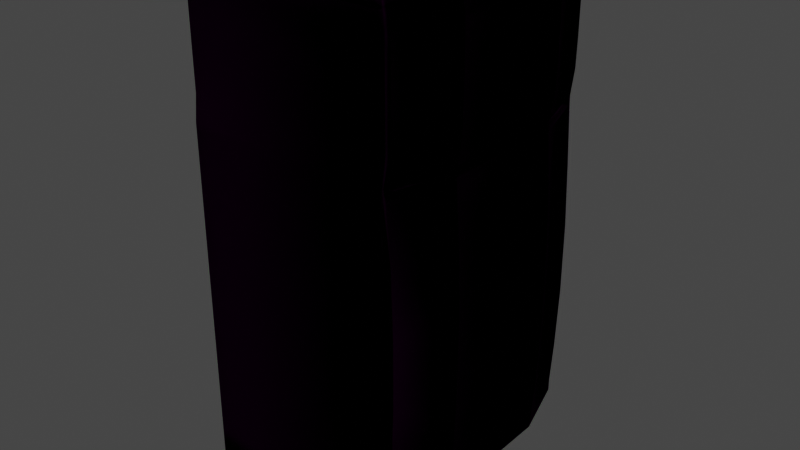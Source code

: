 # Source: fridge.blend  (saved by Blender 2.90.8; exported with 4.5.12 LTS)
import bpy
from mathutils import Matrix  # noqa: F401  (used for matrix-valued properties, if any)

bpy.ops.wm.read_factory_settings(use_empty=True)
scene = bpy.context.scene
scene.name = 'Scene'

# ---- collections
col_collection = bpy.data.collections.new('Collection'); scene.collection.children.link(col_collection)

# ---- images (referenced by path relative to the original .blend; pixels are not part of the script)
import os
ASSET_DIR = os.environ.get("B2B_ASSET_DIR", "")  # directory of the original .blend (textures are referenced by path, not embedded)
HERE = os.path.dirname(os.path.abspath(__file__))  # packed textures are extracted next to this script under _unpacked/

def load_image(name, relpath, width, height, colorspace="sRGB"):
    """Load a texture the original file referenced (path relative to the .blend, or extracted next to this script)."""
    p = next((c for c in (os.path.join(HERE, relpath), os.path.join(ASSET_DIR, relpath)) if relpath and os.path.exists(c)), "")
    if p:
        img = bpy.data.images.load(p, check_existing=True)
        img.name = name
    else:  # same state as the original file: an image datablock whose file is absent (Cycles renders it pink)
        img = bpy.data.images.new(name, width, height)
        img.source = "FILE"
        img.filepath = "//" + (relpath or name)
    img.colorspace_settings.name = colorspace
    return img
img_roughness0_jpg = load_image('Roughness0.jpg', 'Roughness0.jpg', 1024, 1024, 'sRGB')
img_0b5debe8f01e47f5ac4061100dc12074_jpg = load_image('0b5debe8f01e47f5ac4061100dc12074.jpg', '0b5debe8f01e47f5ac4061100dc12074.jpg', 1024, 1024, 'sRGB')
img_roughness_jpg = load_image('Roughness.jpg', 'Roughness.jpg', 1024, 1024, 'sRGB')
img_54913f372ec445508058272433027367_jpg = load_image('54913f372ec445508058272433027367.jpg', '54913f372ec445508058272433027367.jpg', 1024, 1024, 'sRGB')

# ---- materials (node trees are filled in below, after node groups)
mat_fridge = bpy.data.materials.new('Fridge')
mat_fridge.use_transparent_shadow = False

# ---- material node trees
mat_fridge.use_nodes = True; mat_fridge.node_tree.nodes.clear()
_N = mat_fridge.node_tree.nodes; _L = mat_fridge.node_tree.links
n0 = _N.new('ShaderNodeBsdfPrincipled'); n0.name = 'Principled BSDF'; n0.location = (10, 300)
n0.distribution = 'GGX'
n0.subsurface_method = 'BURLEY'
n0.inputs[3].default_value = 1.45
n0.inputs[13].default_value = 0.0
n0.inputs[27].default_value = (0.0, 0.0, 0.0, 1.0)
n0.inputs[28].default_value = 1.0
n1 = _N.new('ShaderNodeOutputMaterial'); n1.name = 'Material Output'; n1.location = (300, 300)
n2 = _N.new('ShaderNodeSeparateXYZ'); n2.name = 'Separate XYZ.001'; n2.location = (-1083, 53)
n3 = _N.new('ShaderNodeCombineXYZ'); n3.name = 'Combine XYZ'; n3.location = (-637, -72)
n4 = _N.new('ShaderNodeNormalMap'); n4.name = 'Normal Map.001'; n4.location = (-1474, -312)
n4.inputs[0].default_value = 0.8
n5 = _N.new('ShaderNodeTexImage'); n5.name = 'Image Texture.005'; n5.location = (-1825, 5)
n5.image = img_roughness0_jpg
n6 = _N.new('ShaderNodeBump'); n6.name = 'Bump.001'; n6.location = (-1246, -243)
n6.inputs[0].default_value = 0.6
n6.inputs[1].default_value = 1.0
n6.inputs[2].default_value = 1.0
n7 = _N.new('ShaderNodeSeparateXYZ'); n7.name = 'Separate XYZ'; n7.location = (-1054, -207)
n8 = _N.new('ShaderNodeMath'); n8.name = 'Math.001'; n8.location = (-848, 52)
n8.inputs[2].default_value = 0.0
n9 = _N.new('ShaderNodeMath'); n9.name = 'Math'; n9.location = (-847, -129)
n9.inputs[2].default_value = 0.0
n10 = _N.new('ShaderNodeVectorMath'); n10.name = 'Vector Math'; n10.location = (-441, -31)
n10.operation = 'NORMALIZE'
n11 = _N.new('ShaderNodeNormalMap'); n11.name = 'Normal Map.002'; n11.location = (-238, -36)
n11.inputs[0].default_value = 2.3
n12 = _N.new('ShaderNodeTexImage'); n12.name = 'Image Texture'; n12.location = (-280, 275)
n12.image = img_0b5debe8f01e47f5ac4061100dc12074_jpg
n13 = _N.new('ShaderNodeTexImage'); n13.name = 'Image Texture.003'; n13.location = (-1600, 263)
n13.image = img_roughness_jpg
n14 = _N.new('ShaderNodeTexImage'); n14.name = 'Image Texture.004'; n14.location = (-1826, -258)
n14.image = img_54913f372ec445508058272433027367_jpg
_L.new(n0.outputs[0], n1.inputs[0])
_L.new(n12.outputs[0], n0.inputs[0])
_L.new(n4.outputs[0], n6.inputs[4])
_L.new(n14.outputs[0], n4.inputs[1])
_L.new(n5.outputs[0], n6.inputs[3])
_L.new(n13.outputs[0], n2.inputs[0])
_L.new(n6.outputs[0], n7.inputs[0])
_L.new(n2.outputs[1], n9.inputs[0])
_L.new(n7.outputs[1], n9.inputs[1])
_L.new(n7.outputs[0], n8.inputs[1])
_L.new(n2.outputs[0], n8.inputs[0])
_L.new(n8.outputs[0], n3.inputs[0])
_L.new(n9.outputs[0], n3.inputs[1])
_L.new(n3.outputs[0], n10.inputs[0])
_L.new(n10.outputs[0], n11.inputs[1])
_L.new(n11.outputs[0], n0.inputs[5])
n1.is_active_output = True

# ---- world
world_world = bpy.data.worlds.new('World'); scene.world = world_world
world_world.use_nodes = True; world_world.node_tree.nodes.clear()
_N = world_world.node_tree.nodes; _L = world_world.node_tree.links
n0 = _N.new('ShaderNodeOutputWorld'); n0.name = 'World Output'; n0.location = (300, 300)
n1 = _N.new('ShaderNodeBackground'); n1.name = 'Background'; n1.location = (10, 300)
n1.inputs[0].default_value = (0.05088, 0.05088, 0.05088, 1.0)
_L.new(n1.outputs[0], n0.inputs[0])
n0.is_active_output = True
world_world.color = (0.05088, 0.05088, 0.05088)
world_world.use_sun_shadow = False
world_world.sun_shadow_jitter_overblur = 0.0

# ---- meshes
me_cube_001 = bpy.data.meshes.new('Cube.001')
me_cube_001.from_pydata([(-1.082, 1.607, -1.816), (-1.082, 1.607, -2.398), (-1.082, 0.8037, -1.816), (1.242, 0.8037, -2.398), (-1.082, 1.607, 2.097), (-1.082, 0.8037, 2.097), (-1.082, 1.607, 2.176), (-1.082, 0.8037, 2.176), (1.425, 1.607, -1.816), (0.942, 1.607, -2.398), (1.177, 0.8037, -2.398), (1.508, 0.8037, 4.01), (1.425, 1.607, 2.097), (1.425, 1.607, 2.176), (-1.082, 1.567, -1.816), (-1.082, 1.567, 2.097), (-1.082, 1.567, 2.176), (1.285, 1.302, 4.01), (0.9537, 1.567, -2.398), (1.615, 0.7854, 2.097), (1.615, 0.7854, 2.176), (1.385, 1.549, 2.176), (1.497, 1.607, 0.1405), (-1.082, 0.8037, 0.1405), (-1.082, 1.607, 0.1405), (1.425, 1.607, 0.1405), (-1.082, 1.567, 0.1405), (1.785, 0.8037, 1.363), (1.785, 0.8037, -1.082), (1.813, 0.8037, 0.588), (1.813, 0.8037, -0.3069), (1.555, 1.567, 1.363), (1.583, 1.567, 0.588), (1.583, 1.567, -0.3069), (-1.041, 1.607, 3.287), (1.79, 0.8037, 3.675), (1.79, 0.8037, 2.511), (1.796, 0.8037, 3.306), (1.796, 0.8037, 2.88), (1.537, 1.607, 3.676), (1.537, 1.607, 2.51), (1.537, 1.607, 3.287), (1.537, 1.607, 2.899), (-1.041, 0.8037, 2.51), (-1.041, 0.8037, 3.676), (-1.041, 0.8037, 2.899), (-1.041, 0.8037, 3.287), (1.465, 1.607, 2.51), (1.465, 1.607, 3.676), (1.465, 1.607, 2.899), (1.465, 1.607, 3.287), (1.56, 1.567, 2.511), (1.56, 1.567, 3.675), (1.566, 1.567, 2.88), (1.566, 1.567, 3.306), (-1.041, 1.567, 2.51), (-1.041, 1.567, 3.676), (-1.041, 1.567, 2.899), (-1.041, 1.567, 3.287), (1.686, 0.7959, 2.097), (1.742, 0.8037, 2.044), (1.713, 0.7998, 2.09), (1.734, 0.8026, 2.071), (1.497, 1.607, 2.097), (1.504, 1.566, 2.071), (1.745, 0.8037, 2.216), (1.699, 0.7977, 2.176), (1.737, 0.8029, 2.196), (1.72, 0.8007, 2.181), (1.515, 1.567, 2.216), (1.509, 1.567, 2.15), (1.497, 1.606, 2.176), (1.507, 1.566, 2.196), (-0.9316, 0.8037, 4.01), (-1.064, 0.8037, 3.861), (-0.9316, 1.457, 4.01), (1.387, 1.457, 4.01), (1.515, 1.607, 3.86), (1.444, 1.532, 3.99), (1.491, 1.587, 3.935), (1.762, 0.8037, 3.861), (1.584, 0.8037, 4.01), (1.73, 0.8037, 3.936), (1.665, 0.8037, 3.99), (1.443, 1.607, 3.86), (1.356, 1.457, 4.01), (1.393, 1.532, 3.99), (-1.064, 1.42, 3.861), (-0.9316, 1.302, 4.01), (-1.004, 1.318, 3.99), (1.532, 1.567, 3.861), (1.395, 1.432, 4.01), (1.505, 1.549, 3.936), (1.455, 1.5, 3.99), (1.0, -1.607, -2.398), (-1.082, -1.607, -1.816), (1.739, 0.0, -1.816), (1.242, 0.0, -2.398), (-1.082, -0.8037, -1.816), (-1.082, 0.0, -1.816), (1.242, -0.8037, -2.398), (-1.082, -1.607, 2.097), (-1.082, 0.0, 2.097), (-1.082, -0.8037, 2.097), (-1.082, -1.607, 2.176), (-1.082, 0.0, 2.176), (-1.082, -0.8037, 2.176), (1.425, -1.607, -1.816), (1.177, -0.8037, -2.398), (1.177, 0.0, -2.398), (1.508, -0.8037, 4.01), (1.508, 0.0, 4.01), (1.425, -1.607, 2.097), (1.425, -1.607, 2.176), (-1.082, -1.567, -2.398), (1.012, -1.567, -2.398), (-1.082, -1.567, -1.816), (1.509, -1.567, -1.816), (-1.082, -1.567, 2.097), (-1.082, -1.567, 2.176), (1.285, -1.302, 4.01), (0.9537, -1.567, -2.398), (1.615, 0.0, 2.176), (1.615, 0.0, 2.097), (1.615, -0.7854, 2.097), (1.615, -0.7854, 2.176), (1.497, -1.607, 0.1405), (-1.082, -0.8037, 0.1405), (-1.082, -1.607, 0.1405), (-1.082, 0.0, 0.1405), (1.425, -1.607, 0.1405), (-1.082, -1.567, 0.1405), (1.785, 0.0, -1.082), (1.785, 0.0, 1.363), (1.813, 0.0, -0.3069), (1.813, 0.0, 0.588), (1.785, -0.8037, 1.363), (1.785, -0.8037, -1.082), (1.813, -0.8037, 0.588), (1.813, -0.8037, -0.3069), (1.555, -1.567, 1.363), (1.583, -1.567, -0.3069), (-1.041, -1.607, 3.676), (-1.041, -1.607, 2.899), (-1.041, 0.0, 3.676), (-1.041, 0.0, 2.51), (-1.041, 0.0, 3.287), (-1.041, 0.0, 2.899), (1.79, -0.8037, 3.675), (1.79, -0.8037, 2.511), (1.796, -0.8037, 3.306), (1.796, -0.8037, 2.88), (1.537, -1.607, 3.676), (1.537, -1.607, 2.51), (1.537, -1.607, 3.287), (-1.041, -0.8037, 2.51), (-1.041, -0.8037, 3.676), (-1.041, -0.8037, 2.899), (-1.041, -0.8037, 3.287), (1.79, 0.0, 2.511), (1.79, 0.0, 3.675), (1.796, 0.0, 2.88), (1.796, 0.0, 3.306), (1.465, -1.607, 2.51), (1.465, -1.607, 3.676), (1.465, -1.607, 2.899), (1.465, -1.607, 3.287), (1.56, -1.567, 2.511), (1.56, -1.567, 3.675), (1.566, -1.567, 2.88), (1.566, -1.567, 3.306), (-1.041, -1.567, 2.51), (-1.041, -1.567, 3.676), (-1.041, -1.567, 2.899), (-1.041, -1.567, 3.287), (1.686, -0.7959, 2.097), (1.742, -0.8037, 2.044), (1.713, -0.7998, 2.09), (1.734, -0.8026, 2.071), (1.742, 0.0, 2.044), (1.686, 0.0, 2.097), (1.734, 0.0, 2.071), (1.713, 0.0, 2.09), (1.512, -1.567, 2.044), (1.483, -1.563, 2.09), (1.745, -0.8037, 2.216), (1.699, -0.7977, 2.176), (1.737, -0.8029, 2.196), (1.72, -0.8007, 2.181), (1.699, 0.0, 2.176), (1.745, 0.0, 2.216), (1.72, 0.0, 2.181), (1.737, 0.0, 2.196), (1.515, -1.567, 2.216), (1.507, -1.566, 2.196), (-0.9316, 0.0, 4.01), (-1.064, 0.0, 3.861), (-0.9316, -0.8037, 4.01), (-1.064, -0.8037, 3.861), (-1.004, -0.8037, 3.99), (-0.9316, -1.457, 4.01), (-1.064, -1.607, 3.86), (-1.004, -1.532, 3.99), (1.387, -1.457, 4.01), (1.515, -1.607, 3.86), (1.444, -1.532, 3.99), (1.491, -1.587, 3.935), (1.762, -0.8037, 3.861), (1.584, -0.8037, 4.01), (1.73, -0.8037, 3.936), (1.665, -0.8037, 3.99), (1.762, 0.0, 3.861), (1.585, 0.0, 4.01), (1.73, 0.0, 3.936), (1.665, 0.0, 3.99), (1.443, -1.607, 3.86), (1.356, -1.457, 4.01), (1.393, -1.532, 3.99), (-1.064, -1.42, 3.861), (-0.9316, -1.302, 4.01), (-1.004, -1.318, 3.99), (1.532, -1.567, 3.861), (1.395, -1.432, 4.01), (1.505, -1.549, 3.936), (1.455, -1.5, 3.99), (1.497, 1.607, -1.816), (1.0, 1.607, -2.398), (-1.082, 1.567, -2.398), (-1.082, 0.8037, -2.398), (1.739, 0.8037, -1.816), (1.012, 1.567, -2.398), (1.509, 1.567, -1.816), (-1.082, 0.0, -2.398), (1.497, 1.607, 2.176), (1.385, 1.549, 2.097), (1.555, 1.567, -1.082), (-1.041, 1.607, 3.676), (-1.041, 1.607, 2.899), (-1.041, 1.607, 2.51), (1.456, 1.559, 2.097), (1.483, 1.563, 2.09), (1.512, 1.567, 2.044), (1.49, 1.564, 2.181), (1.469, 1.561, 2.176), (-1.004, 0.8037, 3.99), (-1.004, 0.0, 3.99), (-1.053, 0.8037, 3.935), (-1.053, 0.0, 3.935), (1.425, 1.587, 3.935), (-1.004, 1.532, 3.99), (-1.053, 1.587, 3.935), (-1.053, 1.361, 3.935), (-1.064, 1.607, 3.86), (1.497, -1.607, -1.816), (0.942, -1.607, -2.398), (-1.082, -1.607, -2.398), (-1.082, -0.8037, -2.398), (1.739, -0.8037, -1.816), (1.497, -1.607, 2.176), (1.497, -1.607, 2.097), (1.385, -1.549, 2.097), (1.385, -1.549, 2.176), (1.583, -1.567, 0.588), (1.555, -1.567, -1.082), (-1.041, -1.607, 3.287), (-1.041, -1.607, 2.51), (1.537, -1.607, 2.899), (1.509, -1.567, 2.15), (1.456, -1.559, 2.097), (1.504, -1.566, 2.071), (1.497, -1.606, 2.176), (1.49, -1.564, 2.181), (1.469, -1.561, 2.176), (-1.053, -0.8037, 3.935), (1.425, -1.587, 3.935), (-1.053, -1.587, 3.935), (-1.053, -1.361, 3.935)], [], [(9, 8, 225, 226), (229, 96, 97, 3), (10, 109, 232, 228), (231, 229, 3, 230), (7, 105, 145, 43), (18, 10, 228, 227), (232, 99, 2, 228), (6, 16, 55, 238), (227, 14, 0, 1), (35, 52, 90, 80), (11, 111, 212, 81), (66, 189, 122, 20), (160, 35, 80, 211), (231, 225, 22, 235), (31, 22, 63, 241), (26, 23, 5, 15), (25, 24, 4, 12), (23, 129, 102, 5), (69, 71, 233, 40, 51), (27, 31, 241, 60), (15, 5, 7, 16), (12, 4, 6, 13), (5, 102, 105, 7), (63, 12, 13, 233), (22, 25, 12, 63), (56, 44, 74, 87), (88, 73, 11, 17), (16, 7, 43, 55), (230, 3, 10, 18), (3, 97, 109, 10), (1, 0, 8, 9), (226, 230, 18, 9), (48, 236, 252, 84), (4, 15, 16, 6), (239, 70, 243, 21, 234), (24, 26, 15, 4), (229, 231, 235, 28), (65, 69, 51, 36), (13, 6, 238, 47), (52, 39, 77, 90), (228, 2, 14, 227), (9, 18, 227, 1), (225, 231, 230, 226), (123, 19, 20, 122), (19, 234, 21, 20), (133, 27, 60, 179), (190, 65, 36, 159), (73, 195, 111, 11), (70, 63, 233, 71), (39, 48, 84, 77), (233, 13, 47, 40), (17, 11, 81, 91), (236, 56, 87, 252), (85, 17, 91, 76), (0, 14, 26, 24), (225, 8, 25, 22), (2, 99, 129, 23), (8, 0, 24, 25), (14, 2, 23, 26), (180, 59, 19, 123), (31, 32, 22), (32, 33, 22), (33, 235, 22), (31, 27, 29, 32), (32, 29, 30, 33), (33, 30, 28, 235), (27, 133, 135, 29), (29, 135, 134, 30), (30, 134, 132, 28), (96, 229, 28, 132), (56, 236, 34, 58), (58, 34, 237, 57), (57, 237, 238, 55), (52, 35, 37, 54), (54, 37, 38, 53), (53, 38, 36, 51), (48, 39, 41, 50), (50, 41, 42, 49), (49, 42, 40, 47), (39, 52, 54, 41), (41, 54, 53, 42), (42, 53, 51, 40), (35, 160, 162, 37), (37, 162, 161, 38), (38, 161, 159, 36), (44, 56, 58, 46), (46, 58, 57, 45), (45, 57, 55, 43), (236, 48, 50, 34), (34, 50, 49, 237), (237, 49, 47, 238), (144, 44, 46, 146), (146, 46, 45, 147), (147, 45, 43, 145), (75, 88, 17, 85), (239, 240, 64, 241, 63, 70), (239, 59, 61, 240), (240, 61, 62, 64), (64, 62, 60, 241), (59, 180, 182, 61), (61, 182, 181, 62), (62, 181, 179, 60), (59, 239, 234, 19), (69, 72, 242, 243, 70, 71), (69, 65, 67, 72), (72, 67, 68, 242), (242, 68, 66, 243), (65, 190, 192, 67), (67, 192, 191, 68), (68, 191, 189, 66), (243, 66, 20, 21), (195, 73, 244, 245), (245, 244, 246, 247), (247, 246, 74, 196), (85, 76, 78, 86), (86, 78, 79, 248), (248, 79, 77, 84), (81, 212, 214, 83), (83, 214, 213, 82), (82, 213, 211, 80), (88, 75, 249, 89), (89, 249, 250, 251), (251, 250, 252, 87), (91, 81, 83, 93), (93, 83, 82, 92), (92, 82, 80, 90), (75, 85, 86, 249), (249, 86, 248, 250), (250, 248, 84, 252), (73, 88, 89, 244), (244, 89, 251, 246), (246, 251, 87, 74), (76, 91, 93, 78), (78, 93, 92, 79), (79, 92, 90, 77), (44, 144, 196, 74), (254, 94, 253, 107), (257, 100, 97, 96), (108, 256, 232, 109), (117, 115, 100, 257), (106, 155, 145, 105), (121, 114, 256, 108), (232, 256, 98, 99), (104, 265, 171, 119), (114, 255, 95, 116), (148, 207, 221, 168), (110, 208, 212, 111), (186, 125, 122, 189), (160, 211, 207, 148), (117, 263, 126, 253), (140, 183, 259, 126), (131, 118, 103, 127), (130, 112, 101, 128), (127, 103, 102, 129), (193, 167, 153, 258, 270), (136, 176, 183, 140), (118, 119, 106, 103), (112, 113, 104, 101), (103, 106, 105, 102), (259, 258, 113, 112), (126, 259, 112, 130), (172, 218, 198, 156), (219, 120, 110, 197), (119, 171, 155, 106), (115, 121, 108, 100), (100, 108, 109, 97), (255, 254, 107, 95), (94, 254, 121, 115), (164, 215, 201, 142), (101, 104, 119, 118), (268, 260, 261, 272, 267), (128, 101, 118, 131), (257, 137, 263, 117), (185, 149, 167, 193), (113, 163, 265, 104), (168, 221, 204, 152), (256, 114, 116, 98), (254, 255, 114, 121), (253, 94, 115, 117), (123, 122, 125, 124), (124, 125, 261, 260), (133, 179, 176, 136), (190, 159, 149, 185), (197, 110, 111, 195), (267, 270, 258, 259), (152, 204, 215, 164), (258, 153, 163, 113), (120, 222, 208, 110), (142, 201, 218, 172), (216, 203, 222, 120), (95, 128, 131, 116), (253, 126, 130, 107), (98, 127, 129, 99), (107, 130, 128, 95), (116, 131, 127, 98), (180, 123, 124, 175), (140, 126, 262), (262, 126, 141), (141, 126, 263), (140, 262, 138, 136), (262, 141, 139, 138), (141, 263, 137, 139), (136, 138, 135, 133), (138, 139, 134, 135), (139, 137, 132, 134), (96, 132, 137, 257), (172, 174, 264, 142), (174, 173, 143, 264), (173, 171, 265, 143), (168, 170, 150, 148), (170, 169, 151, 150), (169, 167, 149, 151), (164, 166, 154, 152), (166, 165, 266, 154), (165, 163, 153, 266), (152, 154, 170, 168), (154, 266, 169, 170), (266, 153, 167, 169), (148, 150, 162, 160), (150, 151, 161, 162), (151, 149, 159, 161), (156, 158, 174, 172), (158, 157, 173, 174), (157, 155, 171, 173), (142, 264, 166, 164), (264, 143, 165, 166), (143, 265, 163, 165), (144, 146, 158, 156), (146, 147, 157, 158), (147, 145, 155, 157), (200, 216, 120, 219), (268, 267, 259, 183, 269, 184), (268, 184, 177, 175), (184, 269, 178, 177), (269, 183, 176, 178), (175, 177, 182, 180), (177, 178, 181, 182), (178, 176, 179, 181), (175, 124, 260, 268), (193, 270, 267, 272, 271, 194), (193, 194, 187, 185), (194, 271, 188, 187), (271, 272, 186, 188), (185, 187, 192, 190), (187, 188, 191, 192), (188, 186, 189, 191), (272, 261, 125, 186), (195, 245, 199, 197), (245, 247, 273, 199), (247, 196, 198, 273), (216, 217, 205, 203), (217, 274, 206, 205), (274, 215, 204, 206), (208, 210, 214, 212), (210, 209, 213, 214), (209, 207, 211, 213), (219, 220, 202, 200), (220, 276, 275, 202), (276, 218, 201, 275), (222, 224, 210, 208), (224, 223, 209, 210), (223, 221, 207, 209), (200, 202, 217, 216), (202, 275, 274, 217), (275, 201, 215, 274), (197, 199, 220, 219), (199, 273, 276, 220), (273, 198, 218, 276), (203, 205, 224, 222), (205, 206, 223, 224), (206, 204, 221, 223), (156, 198, 196, 144)])
me_cube_001.polygons.foreach_set('use_smooth', [True] * 272)
_uv = me_cube_001.uv_layers.new(name='UVMap')
_uv.uv.foreach_set('vector', [0.4332, 0.01648, 0.4837, 0.07074, 0.4913, 0.07074, 0.4393, 0.01648, 0.5841, 0.07074, 0.5, 0.07074, 0.5, 0.01648, 0.5841, 0.01648, 0.2804, 0.5597, 0.2805, 0.5744, 0.2391, 0.5744, 0.2391, 0.5597, 0.664, 0.07074, 0.5841, 0.07074, 0.5841, 0.01648, 0.664, 0.01648, 0.3411, 0.3577, 0.3411, 0.286, 0.3709, 0.286, 0.3709, 0.3577, 0.2762, 0.5461, 0.2804, 0.5597, 0.2391, 0.5597, 0.2391, 0.5457, 0.03684, 0.286, 0.08876, 0.286, 0.08876, 0.3577, 0.03684, 0.3577, 0.1553, 0.5449, 0.1553, 0.5457, 0.1491, 0.5457, 0.1491, 0.5449, 0.2391, 0.5457, 0.2284, 0.5457, 0.2284, 0.545, 0.2391, 0.545, 0.5841, 0.5823, 0.664, 0.5823, 0.664, 0.5996, 0.5841, 0.5996, 0.07665, 0.5604, 0.07658, 0.575, 0.07519, 0.575, 0.07527, 0.5604, 0.5124, 0.4625, 0.5124, 0.3881, 0.5036, 0.3881, 0.5036, 0.4613, 0.5, 0.5823, 0.5841, 0.5823, 0.5841, 0.5996, 0.5, 0.5996, 0.4925, 0.07074, 0.4913, 0.07074, 0.4913, 0.253, 0.4973, 0.1391, 0.4973, 0.3669, 0.4913, 0.253, 0.4913, 0.4352, 0.4929, 0.4303, 0.1597, 0.4257, 0.1597, 0.3577, 0.3341, 0.3577, 0.3341, 0.4257, 0.3584, 0.1026, 0.6616, 0.1026, 0.6616, 0.3392, 0.3584, 0.3392, 0.1597, 0.3577, 0.1597, 0.286, 0.3341, 0.286, 0.3341, 0.3577, 0.664, 0.4463, 0.668, 0.4426, 0.6682, 0.4426, 0.6682, 0.4737, 0.664, 0.4738, 0.5825, 0.2801, 0.6595, 0.2801, 0.6595, 0.337, 0.5825, 0.337, 0.3341, 0.4257, 0.3341, 0.3577, 0.3411, 0.3577, 0.3411, 0.4257, 0.3584, 0.3392, 0.6616, 0.3392, 0.6616, 0.3487, 0.3584, 0.3487, 0.3341, 0.3577, 0.3341, 0.286, 0.3411, 0.286, 0.3411, 0.3577, 0.4913, 0.4352, 0.4837, 0.4352, 0.4837, 0.4426, 0.4913, 0.4426, 0.4913, 0.253, 0.4837, 0.253, 0.4837, 0.4352, 0.4913, 0.4352, 0.4748, 0.4257, 0.4748, 0.3577, 0.4913, 0.3577, 0.4913, 0.4257, 0.12, 0.5512, 0.1205, 0.5601, 0.07665, 0.5604, 0.08079, 0.5514, 0.3411, 0.4257, 0.3411, 0.3577, 0.3709, 0.3577, 0.3709, 0.4257, 0.4405, 0.5341, 0.4646, 0.463, 0.4578, 0.463, 0.4344, 0.5341, 0.4646, 0.463, 0.4646, 0.3881, 0.4578, 0.3881, 0.4578, 0.463, 0.5752, 0.004941, 0.5752, 0.05669, 0.3525, 0.05669, 0.3954, 0.004941, 0.4393, 0.5379, 0.4405, 0.5341, 0.4344, 0.5341, 0.4332, 0.5379, 0.4288, 0.5445, 0.6515, 0.5445, 0.6515, 0.561, 0.4288, 0.561, 0.1568, 0.5449, 0.1568, 0.5457, 0.1553, 0.5457, 0.1553, 0.5449, 0.487, 0.4352, 0.4925, 0.4402, 0.4883, 0.4426, 0.4795, 0.4426, 0.4795, 0.4352, 0.1926, 0.5449, 0.1926, 0.5457, 0.1568, 0.5457, 0.1568, 0.5449, 0.5841, 0.07074, 0.664, 0.07074, 0.664, 0.1391, 0.5841, 0.1391, 0.5825, 0.3514, 0.6595, 0.3514, 0.6595, 0.376, 0.5825, 0.376, 0.4288, 0.4067, 0.6515, 0.4067, 0.6515, 0.4364, 0.4288, 0.4364, 0.664, 0.5823, 0.6682, 0.5823, 0.6682, 0.5995, 0.664, 0.5996, 0.03684, 0.3577, 0.08876, 0.3577, 0.08876, 0.4257, 0.03684, 0.4257, 0.276, 0.5453, 0.2762, 0.5461, 0.2391, 0.5457, 0.2391, 0.545, 0.6682, 0.07074, 0.664, 0.07074, 0.664, 0.01648, 0.6682, 0.01648, 0.5014, 0.3414, 0.5806, 0.3414, 0.5806, 0.348, 0.5014, 0.348, 0.5806, 0.3414, 0.6577, 0.3414, 0.6577, 0.348, 0.5806, 0.348, 0.5014, 0.2801, 0.5825, 0.2801, 0.5825, 0.337, 0.5014, 0.337, 0.5014, 0.3514, 0.5825, 0.3514, 0.5825, 0.376, 0.5014, 0.376, 0.1205, 0.5601, 0.1205, 0.5745, 0.07658, 0.575, 0.07665, 0.5604, 0.664, 0.4402, 0.6682, 0.4352, 0.6682, 0.4426, 0.668, 0.4426, 0.4955, 0.5823, 0.488, 0.5823, 0.4856, 0.5995, 0.4931, 0.5995, 0.4913, 0.4426, 0.4837, 0.4426, 0.488, 0.4737, 0.4955, 0.4737, 0.08079, 0.5514, 0.07665, 0.5604, 0.07527, 0.5604, 0.07883, 0.5491, 0.1273, 0.5452, 0.1273, 0.546, 0.1239, 0.5486, 0.1236, 0.5452, 0.07953, 0.5486, 0.08079, 0.5514, 0.07883, 0.5491, 0.07897, 0.5486, 0.2284, 0.545, 0.2284, 0.5457, 0.1926, 0.5457, 0.1926, 0.5449, 0.4913, 0.07074, 0.4837, 0.07074, 0.4837, 0.253, 0.4913, 0.253, 0.006733, 0.3577, 0.006733, 0.286, 0.1811, 0.286, 0.1811, 0.3577, 0.359, 0.1186, 0.5687, 0.1186, 0.5687, 0.2305, 0.359, 0.2305, 0.006733, 0.4257, 0.006733, 0.3577, 0.1811, 0.3577, 0.1811, 0.4257, 0.511, 0.3881, 0.511, 0.4623, 0.5036, 0.4613, 0.5036, 0.3881, 0.4973, 0.3669, 0.5003, 0.2947, 0.4913, 0.253, 0.5003, 0.2947, 0.5003, 0.2113, 0.4913, 0.253, 0.5003, 0.2113, 0.4973, 0.1391, 0.4913, 0.253, 0.664, 0.32, 0.5841, 0.32, 0.5841, 0.2478, 0.664, 0.2478, 0.664, 0.2947, 0.5841, 0.2947, 0.5841, 0.2113, 0.664, 0.2113, 0.664, 0.2113, 0.5841, 0.2113, 0.5841, 0.1391, 0.664, 0.1391, 0.5841, 0.32, 0.5, 0.32, 0.5, 0.2478, 0.5841, 0.2478, 0.5841, 0.2947, 0.5, 0.2947, 0.5, 0.2113, 0.5841, 0.2113, 0.5841, 0.2113, 0.5, 0.2113, 0.5, 0.1391, 0.5841, 0.1391, 0.5, 0.07074, 0.5841, 0.07074, 0.5841, 0.1391, 0.5, 0.1391, 0.1273, 0.546, 0.1273, 0.5452, 0.1348, 0.545, 0.1348, 0.5458, 0.1348, 0.5458, 0.1348, 0.545, 0.142, 0.545, 0.142, 0.5457, 0.142, 0.5457, 0.142, 0.545, 0.1491, 0.5449, 0.1491, 0.5457, 0.664, 0.5823, 0.5841, 0.5823, 0.5841, 0.5479, 0.664, 0.5479, 0.664, 0.5479, 0.5841, 0.5479, 0.5841, 0.5082, 0.664, 0.5082, 0.664, 0.5082, 0.5841, 0.5082, 0.5841, 0.4738, 0.664, 0.4738, 0.488, 0.5823, 0.4955, 0.5823, 0.4955, 0.5461, 0.488, 0.5461, 0.488, 0.5461, 0.4955, 0.5461, 0.4955, 0.5099, 0.488, 0.5099, 0.488, 0.5099, 0.4955, 0.5099, 0.4955, 0.4737, 0.488, 0.4737, 0.6682, 0.5823, 0.664, 0.5823, 0.664, 0.5479, 0.6682, 0.5461, 0.6682, 0.5461, 0.664, 0.5479, 0.664, 0.5082, 0.6682, 0.5099, 0.6682, 0.5099, 0.664, 0.5082, 0.664, 0.4738, 0.6682, 0.4737, 0.5841, 0.5823, 0.5, 0.5823, 0.5, 0.5479, 0.5841, 0.5479, 0.5841, 0.5479, 0.5, 0.5479, 0.5, 0.5082, 0.5841, 0.5082, 0.5841, 0.5082, 0.5, 0.5082, 0.5, 0.4738, 0.5841, 0.4738, 0.4748, 0.3577, 0.4748, 0.4257, 0.4402, 0.4257, 0.4402, 0.3577, 0.4402, 0.3577, 0.4402, 0.4257, 0.4056, 0.4257, 0.4056, 0.3577, 0.4056, 0.3577, 0.4056, 0.4257, 0.3709, 0.4257, 0.3709, 0.3577, 0.6515, 0.5445, 0.4288, 0.5445, 0.4288, 0.51, 0.6515, 0.51, 0.6515, 0.51, 0.4288, 0.51, 0.4288, 0.4755, 0.6515, 0.4755, 0.6515, 0.4755, 0.4288, 0.4755, 0.4288, 0.441, 0.6515, 0.441, 0.4748, 0.286, 0.4748, 0.3577, 0.4402, 0.3577, 0.4402, 0.286, 0.4402, 0.286, 0.4402, 0.3577, 0.4056, 0.3577, 0.4056, 0.286, 0.4056, 0.286, 0.4056, 0.3577, 0.3709, 0.3577, 0.3709, 0.286, 0.1199, 0.5485, 0.12, 0.5512, 0.08079, 0.5514, 0.07953, 0.5486, 0.6632, 0.4352, 0.6636, 0.4346, 0.6639, 0.4328, 0.664, 0.4303, 0.6682, 0.4352, 0.664, 0.4402, 0.6587, 0.3414, 0.5817, 0.3414, 0.5821, 0.3408, 0.6591, 0.3408, 0.6591, 0.3408, 0.5821, 0.3408, 0.5824, 0.3392, 0.6594, 0.3392, 0.6594, 0.3392, 0.5824, 0.3392, 0.5825, 0.337, 0.6595, 0.337, 0.5817, 0.3414, 0.5014, 0.3414, 0.5014, 0.3408, 0.5821, 0.3408, 0.5821, 0.3408, 0.5014, 0.3408, 0.5014, 0.3392, 0.5824, 0.3392, 0.5824, 0.3392, 0.5014, 0.3392, 0.5014, 0.337, 0.5825, 0.337, 0.511, 0.4623, 0.487, 0.5334, 0.4795, 0.5324, 0.5036, 0.4613, 0.664, 0.4463, 0.6639, 0.4444, 0.6637, 0.4431, 0.6634, 0.4426, 0.664, 0.4402, 0.668, 0.4426, 0.6595, 0.3514, 0.5825, 0.3514, 0.5824, 0.3497, 0.6594, 0.3497, 0.6594, 0.3497, 0.5824, 0.3497, 0.5822, 0.3485, 0.6592, 0.3485, 0.6592, 0.3485, 0.5822, 0.3485, 0.5819, 0.348, 0.6589, 0.348, 0.5825, 0.3514, 0.5014, 0.3514, 0.5014, 0.3497, 0.5824, 0.3497, 0.5824, 0.3497, 0.5014, 0.3497, 0.5014, 0.3485, 0.5822, 0.3485, 0.5822, 0.3485, 0.5014, 0.3485, 0.5014, 0.348, 0.5819, 0.348, 0.4883, 0.5336, 0.5124, 0.4625, 0.5036, 0.4613, 0.4795, 0.5324, 0.1205, 0.5745, 0.1205, 0.5601, 0.1218, 0.5601, 0.1219, 0.5745, 0.5046, 0.286, 0.5046, 0.3577, 0.4977, 0.3577, 0.4977, 0.286, 0.4977, 0.286, 0.4977, 0.3577, 0.4913, 0.3577, 0.4913, 0.286, 0.07953, 0.5486, 0.07897, 0.5486, 0.07793, 0.5473, 0.07885, 0.5472, 0.07885, 0.5472, 0.07793, 0.5473, 0.07693, 0.5461, 0.07814, 0.5458, 0.4837, 0.6065, 0.4907, 0.6065, 0.4931, 0.5995, 0.4856, 0.5995, 0.07527, 0.5604, 0.07519, 0.575, 0.07366, 0.575, 0.07377, 0.5603, 0.07377, 0.5603, 0.07366, 0.575, 0.07211, 0.575, 0.07222, 0.5603, 0.5841, 0.6065, 0.5, 0.6065, 0.5, 0.5996, 0.5841, 0.5996, 0.12, 0.5512, 0.1199, 0.5485, 0.1211, 0.5471, 0.1214, 0.5508, 0.1214, 0.5508, 0.1211, 0.5471, 0.1222, 0.5457, 0.1227, 0.55, 0.1227, 0.55, 0.1222, 0.5457, 0.1236, 0.5452, 0.1239, 0.5486, 0.07883, 0.5491, 0.07527, 0.5604, 0.07377, 0.5603, 0.07772, 0.5479, 0.07772, 0.5479, 0.07377, 0.5603, 0.07222, 0.5603, 0.07653, 0.5467, 0.6621, 0.6065, 0.5841, 0.6065, 0.5841, 0.5996, 0.664, 0.5996, 0.1199, 0.5485, 0.07953, 0.5486, 0.07885, 0.5472, 0.1211, 0.5471, 0.1211, 0.5471, 0.07885, 0.5472, 0.07814, 0.5458, 0.1222, 0.5457, 0.6497, 0.5676, 0.4296, 0.5676, 0.4288, 0.561, 0.6515, 0.561, 0.1205, 0.5601, 0.12, 0.5512, 0.1214, 0.5508, 0.1218, 0.5601, 0.5046, 0.3577, 0.5046, 0.4257, 0.4977, 0.4255, 0.4977, 0.3577, 0.4977, 0.3577, 0.4977, 0.4255, 0.4913, 0.4257, 0.4913, 0.3577, 0.07897, 0.5486, 0.07883, 0.5491, 0.07772, 0.5479, 0.07793, 0.5473, 0.07793, 0.5473, 0.07772, 0.5479, 0.07653, 0.5467, 0.07693, 0.5461, 0.6661, 0.6065, 0.6621, 0.6065, 0.664, 0.5996, 0.6682, 0.5995, 0.4748, 0.3577, 0.4748, 0.286, 0.4913, 0.286, 0.4913, 0.3577, 0.4332, 0.01648, 0.4393, 0.01648, 0.4913, 0.07074, 0.4837, 0.07074, 0.4159, 0.07074, 0.4159, 0.01648, 0.5, 0.01648, 0.5, 0.07074, 0.2804, 0.5891, 0.2391, 0.5891, 0.2391, 0.5744, 0.2805, 0.5744, 0.336, 0.07074, 0.336, 0.01648, 0.4159, 0.01648, 0.4159, 0.07074, 0.3411, 0.3577, 0.3709, 0.3577, 0.3709, 0.286, 0.3411, 0.286, 0.2762, 0.6028, 0.2391, 0.6031, 0.2391, 0.5891, 0.2804, 0.5891, 0.03684, 0.286, 0.03684, 0.3577, 0.08876, 0.3577, 0.08876, 0.286, 0.1553, 0.6038, 0.1491, 0.6038, 0.1491, 0.6031, 0.1553, 0.6031, 0.2391, 0.6031, 0.2391, 0.6038, 0.2284, 0.6038, 0.2284, 0.6031, 0.4159, 0.5823, 0.4159, 0.5996, 0.336, 0.5996, 0.336, 0.5823, 0.07689, 0.5896, 0.07552, 0.5896, 0.07519, 0.575, 0.07658, 0.575, 0.5124, 0.3138, 0.5036, 0.315, 0.5036, 0.3881, 0.5124, 0.3881, 0.5, 0.5823, 0.5, 0.5996, 0.4159, 0.5996, 0.4159, 0.5823, 0.4925, 0.07074, 0.4973, 0.1391, 0.4913, 0.253, 0.4913, 0.07074, 0.4973, 0.3669, 0.4929, 0.4303, 0.4913, 0.4352, 0.4913, 0.253, 0.1597, 0.4257, 0.3341, 0.4257, 0.3341, 0.3577, 0.1597, 0.3577, 0.3584, 0.1026, 0.3584, 0.3392, 0.6616, 0.3392, 0.6616, 0.1026, 0.1597, 0.3577, 0.3341, 0.3577, 0.3341, 0.286, 0.1597, 0.286, 0.336, 0.4463, 0.336, 0.4738, 0.3318, 0.4737, 0.3318, 0.4426, 0.332, 0.4426, 0.4203, 0.2801, 0.4203, 0.337, 0.3433, 0.337, 0.3433, 0.2801, 0.3341, 0.4257, 0.3411, 0.4257, 0.3411, 0.3577, 0.3341, 0.3577, 0.3584, 0.3392, 0.3584, 0.3487, 0.6616, 0.3487, 0.6616, 0.3392, 0.3341, 0.3577, 0.3411, 0.3577, 0.3411, 0.286, 0.3341, 0.286, 0.4913, 0.4352, 0.4913, 0.4426, 0.4837, 0.4426, 0.4837, 0.4352, 0.4913, 0.253, 0.4913, 0.4352, 0.4837, 0.4352, 0.4837, 0.253, 0.4748, 0.4257, 0.4913, 0.4257, 0.4913, 0.3577, 0.4748, 0.3577, 0.1204, 0.5978, 0.0812, 0.5985, 0.07689, 0.5896, 0.1206, 0.5889, 0.3411, 0.4257, 0.3709, 0.4257, 0.3709, 0.3577, 0.3411, 0.3577, 0.4405, 0.2422, 0.4344, 0.2422, 0.4578, 0.3133, 0.4646, 0.3133, 0.4646, 0.3133, 0.4578, 0.3133, 0.4578, 0.3881, 0.4646, 0.3881, 0.5752, 0.004941, 0.3954, 0.004941, 0.3525, 0.05669, 0.5752, 0.05669, 0.4393, 0.2384, 0.4332, 0.2384, 0.4344, 0.2422, 0.4405, 0.2422, 0.4288, 0.5445, 0.4288, 0.561, 0.6515, 0.561, 0.6515, 0.5445, 0.1567, 0.6038, 0.1553, 0.6038, 0.1553, 0.6031, 0.1567, 0.6031, 0.344, 0.3414, 0.3451, 0.3414, 0.3451, 0.348, 0.3439, 0.348, 0.3433, 0.3459, 0.1926, 0.6039, 0.1567, 0.6038, 0.1567, 0.6031, 0.1926, 0.6031, 0.4159, 0.07074, 0.4159, 0.1391, 0.336, 0.1391, 0.336, 0.07074, 0.4203, 0.3514, 0.4203, 0.376, 0.3433, 0.376, 0.3433, 0.3514, 0.4288, 0.4067, 0.4288, 0.4364, 0.6515, 0.4364, 0.6515, 0.4067, 0.336, 0.5823, 0.336, 0.5996, 0.3318, 0.5995, 0.3318, 0.5823, 0.03684, 0.3577, 0.03684, 0.4257, 0.08876, 0.4257, 0.08876, 0.3577, 0.276, 0.6035, 0.2391, 0.6038, 0.2391, 0.6031, 0.2762, 0.6028, 0.3318, 0.07074, 0.3318, 0.01648, 0.336, 0.01648, 0.336, 0.07074, 0.5014, 0.3414, 0.5014, 0.348, 0.4221, 0.348, 0.4221, 0.3414, 0.4221, 0.3414, 0.4221, 0.348, 0.3451, 0.348, 0.3451, 0.3414, 0.5014, 0.2801, 0.5014, 0.337, 0.4203, 0.337, 0.4203, 0.2801, 0.5014, 0.3514, 0.5014, 0.376, 0.4203, 0.376, 0.4203, 0.3514, 0.1206, 0.5889, 0.07689, 0.5896, 0.07658, 0.575, 0.1205, 0.5745, 0.336, 0.4402, 0.332, 0.4426, 0.3318, 0.4426, 0.3318, 0.4352, 0.4955, 0.5823, 0.4931, 0.5995, 0.4856, 0.5995, 0.488, 0.5823, 0.4913, 0.4426, 0.4955, 0.4737, 0.488, 0.4737, 0.4837, 0.4426, 0.0812, 0.5985, 0.07928, 0.6008, 0.07552, 0.5896, 0.07689, 0.5896, 0.1277, 0.6038, 0.1241, 0.6037, 0.1243, 0.6001, 0.1277, 0.603, 0.07999, 0.6013, 0.07943, 0.6013, 0.07928, 0.6008, 0.0812, 0.5985, 0.2284, 0.6038, 0.1926, 0.6039, 0.1926, 0.6031, 0.2284, 0.6031, 0.4913, 0.07074, 0.4913, 0.253, 0.4837, 0.253, 0.4837, 0.07074, 0.006733, 0.3577, 0.1811, 0.3577, 0.1811, 0.286, 0.006733, 0.286, 0.359, 0.1186, 0.359, 0.2305, 0.5687, 0.2305, 0.5687, 0.1186, 0.006733, 0.4257, 0.1811, 0.4257, 0.1811, 0.3577, 0.006733, 0.3577, 0.511, 0.3881, 0.5036, 0.3881, 0.5036, 0.315, 0.511, 0.314, 0.4973, 0.3669, 0.4913, 0.253, 0.5003, 0.2947, 0.5003, 0.2947, 0.4913, 0.253, 0.5003, 0.2113, 0.5003, 0.2113, 0.4913, 0.253, 0.4973, 0.1391, 0.336, 0.32, 0.336, 0.2478, 0.4159, 0.2478, 0.4159, 0.32, 0.336, 0.2947, 0.336, 0.2113, 0.4159, 0.2113, 0.4159, 0.2947, 0.336, 0.2113, 0.336, 0.1391, 0.4159, 0.1391, 0.4159, 0.2113, 0.4159, 0.32, 0.4159, 0.2478, 0.5, 0.2478, 0.5, 0.32, 0.4159, 0.2947, 0.4159, 0.2113, 0.5, 0.2113, 0.5, 0.2947, 0.4159, 0.2113, 0.4159, 0.1391, 0.5, 0.1391, 0.5, 0.2113, 0.5, 0.07074, 0.5, 0.1391, 0.4159, 0.1391, 0.4159, 0.07074, 0.1277, 0.603, 0.1349, 0.6031, 0.1349, 0.6038, 0.1277, 0.6038, 0.1349, 0.6031, 0.142, 0.6031, 0.142, 0.6038, 0.1349, 0.6038, 0.142, 0.6031, 0.1491, 0.6031, 0.1491, 0.6038, 0.142, 0.6038, 0.336, 0.5823, 0.336, 0.5479, 0.4159, 0.5479, 0.4159, 0.5823, 0.336, 0.5479, 0.336, 0.5082, 0.4159, 0.5082, 0.4159, 0.5479, 0.336, 0.5082, 0.336, 0.4738, 0.4159, 0.4738, 0.4159, 0.5082, 0.488, 0.5823, 0.488, 0.5461, 0.4955, 0.5461, 0.4955, 0.5823, 0.488, 0.5461, 0.488, 0.5099, 0.4955, 0.5099, 0.4955, 0.5461, 0.488, 0.5099, 0.488, 0.4737, 0.4955, 0.4737, 0.4955, 0.5099, 0.3318, 0.5823, 0.3318, 0.5461, 0.336, 0.5479, 0.336, 0.5823, 0.3318, 0.5461, 0.3318, 0.5099, 0.336, 0.5082, 0.336, 0.5479, 0.3318, 0.5099, 0.3318, 0.4737, 0.336, 0.4738, 0.336, 0.5082, 0.4159, 0.5823, 0.4159, 0.5479, 0.5, 0.5479, 0.5, 0.5823, 0.4159, 0.5479, 0.4159, 0.5082, 0.5, 0.5082, 0.5, 0.5479, 0.4159, 0.5082, 0.4159, 0.4738, 0.5, 0.4738, 0.5, 0.5082, 0.4748, 0.3577, 0.4402, 0.3577, 0.4402, 0.4257, 0.4748, 0.4257, 0.4402, 0.3577, 0.4056, 0.3577, 0.4056, 0.4257, 0.4402, 0.4257, 0.4056, 0.3577, 0.3709, 0.3577, 0.3709, 0.4257, 0.4056, 0.4257, 0.6515, 0.5445, 0.6515, 0.51, 0.4288, 0.51, 0.4288, 0.5445, 0.6515, 0.51, 0.6515, 0.4755, 0.4288, 0.4755, 0.4288, 0.51, 0.6515, 0.4755, 0.6515, 0.441, 0.4288, 0.441, 0.4288, 0.4755, 0.4748, 0.286, 0.4402, 0.286, 0.4402, 0.3577, 0.4748, 0.3577, 0.4402, 0.286, 0.4056, 0.286, 0.4056, 0.3577, 0.4402, 0.3577, 0.4056, 0.286, 0.3709, 0.286, 0.3709, 0.3577, 0.4056, 0.3577, 0.1203, 0.6005, 0.07999, 0.6013, 0.0812, 0.5985, 0.1204, 0.5978, 0.3368, 0.4352, 0.336, 0.4402, 0.3318, 0.4352, 0.336, 0.4303, 0.3361, 0.4328, 0.3364, 0.4346, 0.344, 0.3414, 0.3436, 0.3408, 0.4207, 0.3408, 0.4211, 0.3414, 0.3436, 0.3408, 0.3434, 0.3392, 0.4204, 0.3392, 0.4207, 0.3408, 0.3434, 0.3392, 0.3433, 0.337, 0.4203, 0.337, 0.4204, 0.3392, 0.4211, 0.3414, 0.4207, 0.3408, 0.5014, 0.3408, 0.5014, 0.3414, 0.4207, 0.3408, 0.4204, 0.3392, 0.5014, 0.3392, 0.5014, 0.3408, 0.4204, 0.3392, 0.4203, 0.337, 0.5014, 0.337, 0.5014, 0.3392, 0.511, 0.314, 0.5036, 0.315, 0.4795, 0.2439, 0.487, 0.2429, 0.336, 0.4463, 0.332, 0.4426, 0.336, 0.4402, 0.3366, 0.4426, 0.3363, 0.4431, 0.3361, 0.4444, 0.3433, 0.3514, 0.3433, 0.3497, 0.4204, 0.3497, 0.4203, 0.3514, 0.3433, 0.3497, 0.3436, 0.3485, 0.4206, 0.3485, 0.4204, 0.3497, 0.3436, 0.3485, 0.3439, 0.348, 0.4209, 0.348, 0.4206, 0.3485, 0.4203, 0.3514, 0.4204, 0.3497, 0.5014, 0.3497, 0.5014, 0.3514, 0.4204, 0.3497, 0.4206, 0.3485, 0.5014, 0.3485, 0.5014, 0.3497, 0.4206, 0.3485, 0.4209, 0.348, 0.5014, 0.348, 0.5014, 0.3485, 0.4883, 0.2427, 0.4795, 0.2439, 0.5036, 0.315, 0.5124, 0.3138, 0.1205, 0.5745, 0.1219, 0.5745, 0.1219, 0.5889, 0.1206, 0.5889, 0.5046, 0.286, 0.4977, 0.286, 0.4977, 0.3577, 0.5046, 0.3577, 0.4977, 0.286, 0.4913, 0.286, 0.4913, 0.3577, 0.4977, 0.3577, 0.07999, 0.6013, 0.07934, 0.6027, 0.07842, 0.6026, 0.07943, 0.6013, 0.07934, 0.6027, 0.07866, 0.6041, 0.07744, 0.6039, 0.07842, 0.6026, 0.4837, 0.6065, 0.4856, 0.5995, 0.4931, 0.5995, 0.4907, 0.6065, 0.07552, 0.5896, 0.07402, 0.5897, 0.07366, 0.575, 0.07519, 0.575, 0.07402, 0.5897, 0.07246, 0.5898, 0.07211, 0.575, 0.07366, 0.575, 0.4159, 0.6065, 0.4159, 0.5996, 0.5, 0.5996, 0.5, 0.6065, 0.1204, 0.5978, 0.1217, 0.5981, 0.1215, 0.6018, 0.1203, 0.6005, 0.1217, 0.5981, 0.123, 0.599, 0.1227, 0.6032, 0.1215, 0.6018, 0.123, 0.599, 0.1243, 0.6001, 0.1241, 0.6037, 0.1227, 0.6032, 0.07928, 0.6008, 0.0782, 0.6021, 0.07402, 0.5897, 0.07552, 0.5896, 0.0782, 0.6021, 0.07703, 0.6032, 0.07246, 0.5898, 0.07402, 0.5897, 0.3379, 0.6065, 0.336, 0.5996, 0.4159, 0.5996, 0.4159, 0.6065, 0.1203, 0.6005, 0.1215, 0.6018, 0.07934, 0.6027, 0.07999, 0.6013, 0.1215, 0.6018, 0.1227, 0.6032, 0.07866, 0.6041, 0.07934, 0.6027, 0.6497, 0.5676, 0.6515, 0.561, 0.4288, 0.561, 0.4296, 0.5676, 0.1206, 0.5889, 0.1219, 0.5889, 0.1217, 0.5981, 0.1204, 0.5978, 0.5046, 0.3577, 0.4977, 0.3577, 0.4977, 0.4255, 0.5046, 0.4257, 0.4977, 0.3577, 0.4913, 0.3577, 0.4913, 0.4257, 0.4977, 0.4255, 0.07943, 0.6013, 0.07842, 0.6026, 0.0782, 0.6021, 0.07928, 0.6008, 0.07842, 0.6026, 0.07744, 0.6039, 0.07703, 0.6032, 0.0782, 0.6021, 0.3339, 0.6065, 0.3318, 0.5995, 0.336, 0.5996, 0.3379, 0.6065, 0.4748, 0.3577, 0.4913, 0.3577, 0.4913, 0.286, 0.4748, 0.286])
me_cube_001.materials.append(mat_fridge)
me_cube_001.use_remesh_fix_poles = True
me_cube_001.use_remesh_preserve_attributes = False
me_cube_001.use_mirror_vertex_groups = False
me_cube_001.update()

# ---- objects
ob_cube = bpy.data.objects.new('Cube', me_cube_001)

# ---- transforms, parenting, visibility, modifiers, constraints
ob_cube.location = (0.0, 0.0, 2.12)
ob_cube.lineart.crease_threshold = 0.0

# ---- collection membership
col_collection.objects.link(ob_cube)

# ---- scene / render settings (as saved in the file)
scene.frame_start = 1; scene.frame_end = 250; scene.frame_set(1)
scene.render.engine = 'BLENDER_EEVEE_NEXT'
scene.cycles.use_denoising = False
scene.cycles.samples = 128
scene.cycles.sampling_pattern = 'TABULATED_SOBOL'
scene.cycles.use_adaptive_sampling = False
scene.cycles.use_light_tree = False
scene.view_settings.view_transform = 'Filmic'
bpy.context.view_layer.update()

# ---- added for rendering (the .blend has no active camera and no usable light): camera, sun
cam_auto = bpy.data.cameras.new('AutoCamera')
cam_auto.lens = 50.0
cam_auto.sensor_width = 36.0
cam_auto.clip_end = 1000.0
ob_auto_camera = bpy.data.objects.new('AutoCamera', cam_auto)
scene.collection.objects.link(ob_auto_camera)
ob_auto_camera.location = (7.51945, -8.58462, 8.64906)
ob_auto_camera.rotation_euler = (1.09748, -7.21219e-08, 0.694738)
scene.camera = ob_auto_camera
light_auto_sun = bpy.data.lights.new('AutoSun', 'SUN')
light_auto_sun.energy = 3.0
light_auto_sun.angle = 0.0523599
ob_auto_sun = bpy.data.objects.new('AutoSun', light_auto_sun)
scene.collection.objects.link(ob_auto_sun)
ob_auto_sun.rotation_euler = (0.872665, 0.174533, 0.523599)
bpy.context.view_layer.update()
